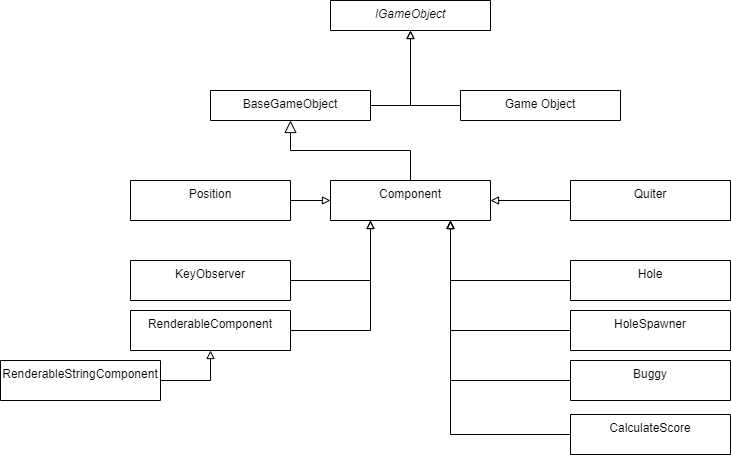

The diagram above was exported from draw.io. Its source (the exported page's mxGraphModel, read from the mxfile embedded in the PNG):
<mxGraphModel dx="1248" dy="677" grid="1" gridSize="10" guides="1" tooltips="1" connect="1" arrows="1" fold="1" page="1" pageScale="1" pageWidth="827" pageHeight="1169" math="0" shadow="0">
  <root>
    <mxCell id="WIyWlLk6GJQsqaUBKTNV-0" />
    <mxCell id="WIyWlLk6GJQsqaUBKTNV-1" parent="WIyWlLk6GJQsqaUBKTNV-0" />
    <mxCell id="sdnYRE6SZL8NOOFQZUjA-28" style="edgeStyle=orthogonalEdgeStyle;rounded=0;orthogonalLoop=1;jettySize=auto;html=1;exitX=0;exitY=0.5;exitDx=0;exitDy=0;entryX=0.5;entryY=1;entryDx=0;entryDy=0;startArrow=none;startFill=0;endArrow=block;endFill=0;fontColor=#000000;" edge="1" parent="WIyWlLk6GJQsqaUBKTNV-1" source="zkfFHV4jXpPFQw0GAbJ--0" target="sdnYRE6SZL8NOOFQZUjA-27">
      <mxGeometry relative="1" as="geometry" />
    </mxCell>
    <mxCell id="zkfFHV4jXpPFQw0GAbJ--0" value="Game Object&#10;" style="swimlane;fontStyle=0;align=center;verticalAlign=top;childLayout=stackLayout;horizontal=1;startSize=58;horizontalStack=0;resizeParent=1;resizeLast=0;collapsible=1;marginBottom=0;rounded=0;shadow=0;strokeWidth=1;" parent="WIyWlLk6GJQsqaUBKTNV-1" vertex="1">
      <mxGeometry x="530" y="220" width="160" height="30" as="geometry">
        <mxRectangle x="230" y="140" width="160" height="26" as="alternateBounds" />
      </mxGeometry>
    </mxCell>
    <mxCell id="zkfFHV4jXpPFQw0GAbJ--13" value="Component&#10;&#10;" style="swimlane;fontStyle=0;align=center;verticalAlign=top;childLayout=stackLayout;horizontal=1;startSize=70;horizontalStack=0;resizeParent=1;resizeLast=0;collapsible=1;marginBottom=0;rounded=0;shadow=0;strokeWidth=1;" parent="WIyWlLk6GJQsqaUBKTNV-1" vertex="1">
      <mxGeometry x="400" y="310" width="160" height="40" as="geometry">
        <mxRectangle x="340" y="380" width="170" height="26" as="alternateBounds" />
      </mxGeometry>
    </mxCell>
    <mxCell id="zkfFHV4jXpPFQw0GAbJ--16" value="" style="endArrow=block;endSize=10;endFill=0;shadow=0;strokeWidth=1;rounded=0;edgeStyle=elbowEdgeStyle;elbow=vertical;entryX=0.5;entryY=1;entryDx=0;entryDy=0;" parent="WIyWlLk6GJQsqaUBKTNV-1" source="zkfFHV4jXpPFQw0GAbJ--13" target="sdnYRE6SZL8NOOFQZUjA-25" edge="1">
      <mxGeometry width="160" relative="1" as="geometry">
        <mxPoint x="390" y="403" as="sourcePoint" />
        <mxPoint x="490" y="301" as="targetPoint" />
      </mxGeometry>
    </mxCell>
    <mxCell id="sdnYRE6SZL8NOOFQZUjA-6" style="edgeStyle=orthogonalEdgeStyle;rounded=0;orthogonalLoop=1;jettySize=auto;html=1;exitX=1;exitY=0.5;exitDx=0;exitDy=0;entryX=0;entryY=0.5;entryDx=0;entryDy=0;startArrow=none;startFill=0;endArrow=block;endFill=0;" edge="1" parent="WIyWlLk6GJQsqaUBKTNV-1" source="sdnYRE6SZL8NOOFQZUjA-5" target="zkfFHV4jXpPFQw0GAbJ--13">
      <mxGeometry relative="1" as="geometry" />
    </mxCell>
    <mxCell id="sdnYRE6SZL8NOOFQZUjA-5" value="Position" style="swimlane;fontStyle=0;align=center;verticalAlign=top;childLayout=stackLayout;horizontal=1;startSize=70;horizontalStack=0;resizeParent=1;resizeLast=0;collapsible=1;marginBottom=0;rounded=0;shadow=0;strokeWidth=1;" vertex="1" parent="WIyWlLk6GJQsqaUBKTNV-1">
      <mxGeometry x="200" y="310" width="160" height="40" as="geometry">
        <mxRectangle x="340" y="380" width="170" height="26" as="alternateBounds" />
      </mxGeometry>
    </mxCell>
    <mxCell id="sdnYRE6SZL8NOOFQZUjA-8" style="edgeStyle=orthogonalEdgeStyle;rounded=0;orthogonalLoop=1;jettySize=auto;html=1;exitX=1;exitY=0.5;exitDx=0;exitDy=0;entryX=0.25;entryY=1;entryDx=0;entryDy=0;startArrow=none;startFill=0;endArrow=block;endFill=0;" edge="1" parent="WIyWlLk6GJQsqaUBKTNV-1" source="sdnYRE6SZL8NOOFQZUjA-7" target="zkfFHV4jXpPFQw0GAbJ--13">
      <mxGeometry relative="1" as="geometry" />
    </mxCell>
    <mxCell id="sdnYRE6SZL8NOOFQZUjA-7" value="KeyObserver&#10;" style="swimlane;fontStyle=0;align=center;verticalAlign=top;childLayout=stackLayout;horizontal=1;startSize=70;horizontalStack=0;resizeParent=1;resizeLast=0;collapsible=1;marginBottom=0;rounded=0;shadow=0;strokeWidth=1;" vertex="1" parent="WIyWlLk6GJQsqaUBKTNV-1">
      <mxGeometry x="200" y="390" width="160" height="40" as="geometry">
        <mxRectangle x="340" y="380" width="170" height="26" as="alternateBounds" />
      </mxGeometry>
    </mxCell>
    <mxCell id="sdnYRE6SZL8NOOFQZUjA-11" style="edgeStyle=orthogonalEdgeStyle;rounded=0;orthogonalLoop=1;jettySize=auto;html=1;exitX=1;exitY=0.5;exitDx=0;exitDy=0;entryX=0.25;entryY=1;entryDx=0;entryDy=0;startArrow=none;startFill=0;endArrow=block;endFill=0;fontColor=#000000;" edge="1" parent="WIyWlLk6GJQsqaUBKTNV-1" source="sdnYRE6SZL8NOOFQZUjA-10" target="zkfFHV4jXpPFQw0GAbJ--13">
      <mxGeometry relative="1" as="geometry" />
    </mxCell>
    <mxCell id="sdnYRE6SZL8NOOFQZUjA-10" value="RenderableComponent" style="swimlane;fontStyle=0;align=center;verticalAlign=top;childLayout=stackLayout;horizontal=1;startSize=70;horizontalStack=0;resizeParent=1;resizeLast=0;collapsible=1;marginBottom=0;rounded=0;shadow=0;strokeWidth=1;" vertex="1" parent="WIyWlLk6GJQsqaUBKTNV-1">
      <mxGeometry x="200" y="440" width="160" height="40" as="geometry">
        <mxRectangle x="340" y="380" width="170" height="26" as="alternateBounds" />
      </mxGeometry>
    </mxCell>
    <mxCell id="sdnYRE6SZL8NOOFQZUjA-13" style="edgeStyle=orthogonalEdgeStyle;rounded=0;orthogonalLoop=1;jettySize=auto;html=1;exitX=1;exitY=0.5;exitDx=0;exitDy=0;startArrow=none;startFill=0;endArrow=block;endFill=0;fontColor=#000000;entryX=0.5;entryY=1;entryDx=0;entryDy=0;" edge="1" parent="WIyWlLk6GJQsqaUBKTNV-1" source="sdnYRE6SZL8NOOFQZUjA-12" target="sdnYRE6SZL8NOOFQZUjA-10">
      <mxGeometry relative="1" as="geometry">
        <mxPoint x="440" y="350" as="targetPoint" />
      </mxGeometry>
    </mxCell>
    <mxCell id="sdnYRE6SZL8NOOFQZUjA-12" value="RenderableStringComponent" style="swimlane;fontStyle=0;align=center;verticalAlign=top;childLayout=stackLayout;horizontal=1;startSize=70;horizontalStack=0;resizeParent=1;resizeLast=0;collapsible=1;marginBottom=0;rounded=0;shadow=0;strokeWidth=1;" vertex="1" parent="WIyWlLk6GJQsqaUBKTNV-1">
      <mxGeometry x="70" y="490" width="160" height="40" as="geometry">
        <mxRectangle x="340" y="380" width="170" height="26" as="alternateBounds" />
      </mxGeometry>
    </mxCell>
    <mxCell id="sdnYRE6SZL8NOOFQZUjA-15" style="edgeStyle=orthogonalEdgeStyle;rounded=0;orthogonalLoop=1;jettySize=auto;html=1;exitX=0;exitY=0.5;exitDx=0;exitDy=0;entryX=1;entryY=0.5;entryDx=0;entryDy=0;startArrow=none;startFill=0;endArrow=block;endFill=0;fontColor=#000000;" edge="1" parent="WIyWlLk6GJQsqaUBKTNV-1" source="sdnYRE6SZL8NOOFQZUjA-14" target="zkfFHV4jXpPFQw0GAbJ--13">
      <mxGeometry relative="1" as="geometry" />
    </mxCell>
    <mxCell id="sdnYRE6SZL8NOOFQZUjA-14" value="Quiter&#10;" style="swimlane;fontStyle=0;align=center;verticalAlign=top;childLayout=stackLayout;horizontal=1;startSize=70;horizontalStack=0;resizeParent=1;resizeLast=0;collapsible=1;marginBottom=0;rounded=0;shadow=0;strokeWidth=1;" vertex="1" parent="WIyWlLk6GJQsqaUBKTNV-1">
      <mxGeometry x="640" y="310" width="160" height="40" as="geometry">
        <mxRectangle x="340" y="380" width="170" height="26" as="alternateBounds" />
      </mxGeometry>
    </mxCell>
    <mxCell id="sdnYRE6SZL8NOOFQZUjA-19" style="edgeStyle=orthogonalEdgeStyle;rounded=0;orthogonalLoop=1;jettySize=auto;html=1;exitX=0;exitY=0.5;exitDx=0;exitDy=0;entryX=0.75;entryY=1;entryDx=0;entryDy=0;startArrow=none;startFill=0;endArrow=block;endFill=0;fontColor=#000000;" edge="1" parent="WIyWlLk6GJQsqaUBKTNV-1" source="sdnYRE6SZL8NOOFQZUjA-16" target="zkfFHV4jXpPFQw0GAbJ--13">
      <mxGeometry relative="1" as="geometry" />
    </mxCell>
    <mxCell id="sdnYRE6SZL8NOOFQZUjA-16" value="Hole&#10;" style="swimlane;fontStyle=0;align=center;verticalAlign=top;childLayout=stackLayout;horizontal=1;startSize=70;horizontalStack=0;resizeParent=1;resizeLast=0;collapsible=1;marginBottom=0;rounded=0;shadow=0;strokeWidth=1;" vertex="1" parent="WIyWlLk6GJQsqaUBKTNV-1">
      <mxGeometry x="640" y="390" width="160" height="40" as="geometry">
        <mxRectangle x="340" y="380" width="170" height="26" as="alternateBounds" />
      </mxGeometry>
    </mxCell>
    <mxCell id="sdnYRE6SZL8NOOFQZUjA-20" style="edgeStyle=orthogonalEdgeStyle;rounded=0;orthogonalLoop=1;jettySize=auto;html=1;exitX=0;exitY=0.5;exitDx=0;exitDy=0;entryX=0.75;entryY=1;entryDx=0;entryDy=0;startArrow=none;startFill=0;endArrow=block;endFill=0;fontColor=#000000;" edge="1" parent="WIyWlLk6GJQsqaUBKTNV-1" source="sdnYRE6SZL8NOOFQZUjA-17" target="zkfFHV4jXpPFQw0GAbJ--13">
      <mxGeometry relative="1" as="geometry" />
    </mxCell>
    <mxCell id="sdnYRE6SZL8NOOFQZUjA-17" value="HoleSpawner" style="swimlane;fontStyle=0;align=center;verticalAlign=top;childLayout=stackLayout;horizontal=1;startSize=70;horizontalStack=0;resizeParent=1;resizeLast=0;collapsible=1;marginBottom=0;rounded=0;shadow=0;strokeWidth=1;" vertex="1" parent="WIyWlLk6GJQsqaUBKTNV-1">
      <mxGeometry x="640" y="440" width="160" height="40" as="geometry">
        <mxRectangle x="340" y="380" width="170" height="26" as="alternateBounds" />
      </mxGeometry>
    </mxCell>
    <mxCell id="sdnYRE6SZL8NOOFQZUjA-21" style="edgeStyle=orthogonalEdgeStyle;rounded=0;orthogonalLoop=1;jettySize=auto;html=1;exitX=0;exitY=0.5;exitDx=0;exitDy=0;startArrow=none;startFill=0;endArrow=block;endFill=0;fontColor=#000000;" edge="1" parent="WIyWlLk6GJQsqaUBKTNV-1" source="sdnYRE6SZL8NOOFQZUjA-18">
      <mxGeometry relative="1" as="geometry">
        <mxPoint x="520" y="350" as="targetPoint" />
      </mxGeometry>
    </mxCell>
    <mxCell id="sdnYRE6SZL8NOOFQZUjA-18" value="Buggy" style="swimlane;fontStyle=0;align=center;verticalAlign=top;childLayout=stackLayout;horizontal=1;startSize=70;horizontalStack=0;resizeParent=1;resizeLast=0;collapsible=1;marginBottom=0;rounded=0;shadow=0;strokeWidth=1;" vertex="1" parent="WIyWlLk6GJQsqaUBKTNV-1">
      <mxGeometry x="640" y="490" width="160" height="40" as="geometry">
        <mxRectangle x="340" y="380" width="170" height="26" as="alternateBounds" />
      </mxGeometry>
    </mxCell>
    <mxCell id="sdnYRE6SZL8NOOFQZUjA-23" style="edgeStyle=orthogonalEdgeStyle;rounded=0;orthogonalLoop=1;jettySize=auto;html=1;exitX=0;exitY=0.5;exitDx=0;exitDy=0;startArrow=none;startFill=0;endArrow=block;endFill=0;fontColor=#000000;" edge="1" parent="WIyWlLk6GJQsqaUBKTNV-1" source="sdnYRE6SZL8NOOFQZUjA-22">
      <mxGeometry relative="1" as="geometry">
        <mxPoint x="520" y="350" as="targetPoint" />
      </mxGeometry>
    </mxCell>
    <mxCell id="sdnYRE6SZL8NOOFQZUjA-22" value="CalculateScore" style="swimlane;fontStyle=0;align=center;verticalAlign=top;childLayout=stackLayout;horizontal=1;startSize=70;horizontalStack=0;resizeParent=1;resizeLast=0;collapsible=1;marginBottom=0;rounded=0;shadow=0;strokeWidth=1;" vertex="1" parent="WIyWlLk6GJQsqaUBKTNV-1">
      <mxGeometry x="640" y="544" width="160" height="40" as="geometry">
        <mxRectangle x="340" y="380" width="170" height="26" as="alternateBounds" />
      </mxGeometry>
    </mxCell>
    <mxCell id="sdnYRE6SZL8NOOFQZUjA-26" style="edgeStyle=orthogonalEdgeStyle;rounded=0;orthogonalLoop=1;jettySize=auto;html=1;startArrow=none;startFill=0;endArrow=block;endFill=0;fontColor=#000000;entryX=0.5;entryY=1;entryDx=0;entryDy=0;exitX=1;exitY=0.5;exitDx=0;exitDy=0;" edge="1" parent="WIyWlLk6GJQsqaUBKTNV-1" source="sdnYRE6SZL8NOOFQZUjA-25" target="sdnYRE6SZL8NOOFQZUjA-27">
      <mxGeometry relative="1" as="geometry">
        <mxPoint x="480" y="160" as="targetPoint" />
      </mxGeometry>
    </mxCell>
    <mxCell id="sdnYRE6SZL8NOOFQZUjA-25" value="BaseGameObject" style="swimlane;fontStyle=0;align=center;verticalAlign=top;childLayout=stackLayout;horizontal=1;startSize=58;horizontalStack=0;resizeParent=1;resizeLast=0;collapsible=1;marginBottom=0;rounded=0;shadow=0;strokeWidth=1;" vertex="1" parent="WIyWlLk6GJQsqaUBKTNV-1">
      <mxGeometry x="280" y="220" width="160" height="30" as="geometry">
        <mxRectangle x="230" y="140" width="160" height="26" as="alternateBounds" />
      </mxGeometry>
    </mxCell>
    <mxCell id="sdnYRE6SZL8NOOFQZUjA-27" value="IGameObject&#10;" style="swimlane;fontStyle=2;align=center;verticalAlign=top;childLayout=stackLayout;horizontal=1;startSize=58;horizontalStack=0;resizeParent=1;resizeLast=0;collapsible=1;marginBottom=0;rounded=0;shadow=0;strokeWidth=1;" vertex="1" parent="WIyWlLk6GJQsqaUBKTNV-1">
      <mxGeometry x="400" y="130" width="160" height="30" as="geometry">
        <mxRectangle x="230" y="140" width="160" height="26" as="alternateBounds" />
      </mxGeometry>
    </mxCell>
  </root>
</mxGraphModel>